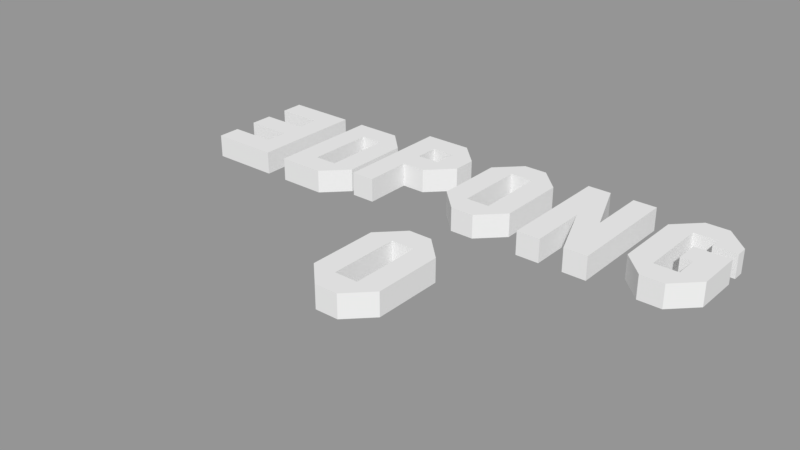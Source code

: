# Source: 3d_pong_models.blend  (saved by Blender 2.79.0; exported with 4.5.12 LTS)
import bpy
from mathutils import Matrix  # noqa: F401  (used for matrix-valued properties, if any)

bpy.ops.wm.read_factory_settings(use_empty=True)
scene = bpy.context.scene
scene.name = 'TitleScreen'

# ---- collections
col_collection_1_003 = bpy.data.collections.new('Collection 1.003'); scene.collection.children.link(col_collection_1_003)

# ---- meshes
me_letter_o = bpy.data.meshes.new('letter_O')
me_letter_o.from_pydata([(-1.0, -5.0, 1.0), (-1.0, 5.0, 1.0), (-3.0, 3.0, 1.0), (-1.0, 3.0, 1.0), (-3.0, -3.0, 1.0), (-1.0, -3.0, 1.0), (1.0, -5.0, 1.0), (1.0, 5.0, 1.0), (1.0, 3.0, 1.0), (3.0, 3.0, 1.0), (1.0, -3.0, 1.0), (3.0, -3.0, 1.0), (-3.0, -3.0, -1.0), (-1.0, -5.0, -1.0), (-1.0, 3.0, -1.0), (-1.0, 5.0, -1.0), (-3.0, 3.0, -1.0), (-1.0, -3.0, -1.0), (1.0, -3.0, -1.0), (1.0, -5.0, -1.0), (3.0, 3.0, -1.0), (1.0, 5.0, -1.0), (1.0, 3.0, -1.0), (3.0, -3.0, -1.0)], [], [(2, 3, 1), (4, 5, 3, 2), (4, 0, 5), (8, 9, 7), (10, 11, 9, 8), (6, 11, 10), (3, 8, 7, 1), (0, 6, 10, 5), (16, 15, 14), (12, 16, 14, 17), (12, 17, 13), (22, 21, 20), (18, 22, 20, 23), (19, 18, 23), (14, 15, 21, 22), (13, 17, 18, 19), (0, 13, 19, 6), (2, 16, 12, 4), (10, 18, 17, 5), (1, 15, 16, 2), (9, 20, 21, 7), (3, 14, 22, 8), (8, 22, 18, 10), (5, 17, 14, 3), (7, 21, 15, 1), (4, 12, 13, 0), (6, 19, 23, 11), (11, 23, 20, 9)])
me_letter_o.use_remesh_preserve_volume = False
me_letter_o.use_remesh_preserve_attributes = False
me_letter_o.use_mirror_vertex_groups = False
me_letter_o.update()
me_logo_pong = bpy.data.meshes.new('logo_PONG')
me_logo_pong.from_pydata([(11.0, -5.0, 1.0), (13.0, 2.0, 1.0), (11.0, 5.0, 1.0), (9.0, 3.0, 1.0), (9.0, -3.0, 1.0), (11.0, -3.0, 1.0), (11.0, 3.0, 1.0), (13.0, -5.0, 1.0), (12.0, 1.0, 1.0), (13.0, 5.0, 1.0), (12.0, -1.0, 1.0), (13.0, 3.0, 1.0), (13.0, -3.0, 1.0), (15.0, -3.0, 1.0), (13.0, -1.0, 1.0), (15.0, 1.0, 1.0), (15.0, 3.0, 1.0), (13.0, 1.0, 1.0), (15.0, -1.0, 1.0), (15.0, 2.0, 1.0), (13.0, 3.0, -1.0), (15.0, 3.0, -1.0), (9.0, -3.0, -1.0), (11.0, -5.0, -1.0), (11.0, 3.0, -1.0), (11.0, 5.0, -1.0), (9.0, 3.0, -1.0), (11.0, -3.0, -1.0), (13.0, -3.0, -1.0), (13.0, -5.0, -1.0), (13.0, 1.0, -1.0), (12.0, 1.0, -1.0), (12.0, -1.0, -1.0), (13.0, -1.0, -1.0), (13.0, 5.0, -1.0), (13.0, 2.0, -1.0), (15.0, 2.0, -1.0), (15.0, -3.0, -1.0), (15.0, -1.0, -1.0), (15.0, 1.0, -1.0), (1.0, -5.0, 1.0), (3.0, -5.0, 1.0), (1.0, 5.0, 1.0), (3.0, 5.0, 1.0), (1.0, 0.0, 1.0), (3.0, 0.0, 1.0), (5.0, -5.0, 1.0), (7.0, -5.0, 1.0), (5.0, 5.0, 1.0), (7.0, 5.0, 1.0), (5.0, 0.0, 1.0), (7.0, 0.0, 1.0), (1.0, -5.0, -1.0), (3.0, -5.0, -1.0), (3.0, 0.0, -1.0), (3.0, 5.0, -1.0), (1.0, 5.0, -1.0), (1.0, 0.0, -1.0), (5.0, 0.0, -1.0), (5.0, -5.0, -1.0), (7.0, -5.0, -1.0), (7.0, 5.0, -1.0), (5.0, 5.0, -1.0), (7.0, 0.0, -1.0), (-5.0, -5.0, 1.0), (-5.0, 5.0, 1.0), (-7.0, 3.0, 1.0), (-5.0, 3.0, 1.0), (-7.0, -3.0, 1.0), (-5.0, -3.0, 1.0), (-3.0, -5.0, 1.0), (-3.0, 5.0, 1.0), (-3.0, 3.0, 1.0), (-1.0, 3.0, 1.0), (-3.0, -3.0, 1.0), (-1.0, -3.0, 1.0), (-7.0, -3.0, -1.0), (-5.0, -5.0, -1.0), (-5.0, 3.0, -1.0), (-5.0, 5.0, -1.0), (-7.0, 3.0, -1.0), (-5.0, -3.0, -1.0), (-3.0, -3.0, -1.0), (-3.0, -5.0, -1.0), (-1.0, 3.0, -1.0), (-3.0, 5.0, -1.0), (-3.0, 3.0, -1.0), (-1.0, -3.0, -1.0), (-15.0, -5.0, 1.0), (-13.0, -5.0, 1.0), (-15.0, 5.0, 1.0), (-13.0, 5.0, 1.0), (-15.0, 3.0, 1.0), (-13.0, 3.0, 1.0), (-15.0, 1.0, 1.0), (-13.0, 1.0, 1.0), (-15.0, -1.0, 1.0), (-13.0, -1.0, 1.0), (-11.0, 5.0, 1.0), (-11.0, 3.0, 1.0), (-9.0, 3.0, 1.0), (-11.0, 1.0, 1.0), (-9.0, 1.0, 1.0), (-11.0, -1.0, 1.0), (-15.0, -5.0, -1.0), (-13.0, -5.0, -1.0), (-15.0, 5.0, -1.0), (-13.0, 5.0, -1.0), (-15.0, 3.0, -1.0), (-13.0, 3.0, -1.0), (-15.0, 1.0, -1.0), (-13.0, 1.0, -1.0), (-15.0, -1.0, -1.0), (-13.0, -1.0, -1.0), (-11.0, 5.0, -1.0), (-11.0, 3.0, -1.0), (-9.0, 3.0, -1.0), (-11.0, 1.0, -1.0), (-9.0, 1.0, -1.0), (-11.0, -1.0, -1.0)], [], [(3, 6, 2), (4, 0, 5), (4, 5, 6, 3), (14, 18, 15, 17), (7, 13, 12), (12, 13, 18, 14), (6, 11, 9, 2), (0, 7, 12, 5), (14, 17, 8, 10), (9, 11, 16), (16, 11, 1, 19), (26, 25, 24), (22, 27, 23), (22, 26, 24, 27), (33, 30, 39, 38), (29, 28, 37), (28, 33, 38, 37), (24, 25, 34, 20), (23, 27, 28, 29), (33, 32, 31, 30), (34, 21, 20), (21, 36, 35, 20), (3, 26, 22, 4), (6, 24, 20, 11), (8, 31, 32, 10), (9, 34, 25, 2), (19, 36, 21, 16), (5, 27, 24, 6), (0, 23, 29, 7), (1, 35, 36, 19), (11, 20, 35, 1), (12, 28, 27, 5), (7, 29, 37, 13), (4, 22, 23, 0), (18, 38, 39, 15), (15, 39, 30, 17), (17, 30, 31, 8), (13, 37, 38, 18), (2, 25, 26, 3), (16, 21, 34, 9), (10, 32, 33, 14), (14, 33, 28, 12), (44, 45, 43, 42), (50, 51, 49, 48), (46, 47, 51, 50), (45, 46, 50, 43), (40, 41, 45, 44), (57, 56, 55, 54), (58, 62, 61, 63), (59, 58, 63, 60), (54, 55, 58, 59), (52, 57, 54, 53), (50, 58, 55, 43), (41, 53, 54, 45), (51, 63, 61, 49), (43, 55, 56, 42), (49, 61, 62, 48), (42, 56, 57, 44), (48, 62, 58, 50), (40, 52, 53, 41), (45, 54, 59, 46), (44, 57, 52, 40), (47, 60, 63, 51), (46, 59, 60, 47), (66, 67, 65), (68, 69, 67, 66), (68, 64, 69), (72, 73, 71), (74, 75, 73, 72), (70, 75, 74), (67, 72, 71, 65), (64, 70, 74, 69), (80, 79, 78), (76, 80, 78, 81), (76, 81, 77), (86, 85, 84), (82, 86, 84, 87), (83, 82, 87), (78, 79, 85, 86), (77, 81, 82, 83), (64, 77, 83, 70), (66, 80, 76, 68), (74, 82, 81, 69), (65, 79, 80, 66), (73, 84, 85, 71), (67, 78, 86, 72), (72, 86, 82, 74), (69, 81, 78, 67), (71, 85, 79, 65), (68, 76, 77, 64), (70, 83, 87, 75), (75, 87, 84, 73), (92, 93, 91, 90), (94, 95, 93, 92), (96, 97, 95, 94), (88, 89, 97, 96), (91, 93, 99, 98), (98, 99, 100), (100, 99, 101, 102), (102, 101, 103), (97, 103, 101, 95), (108, 106, 107, 109), (110, 108, 109, 111), (112, 110, 111, 113), (104, 112, 113, 105), (107, 114, 115, 109), (114, 116, 115), (116, 118, 117, 115), (118, 119, 117), (113, 111, 117, 119), (95, 111, 109, 93), (99, 115, 117, 101), (103, 119, 118, 102), (98, 114, 107, 91), (92, 108, 110, 94), (96, 112, 104, 88), (93, 109, 115, 99), (97, 113, 119, 103), (88, 104, 105, 89), (100, 116, 114, 98), (101, 117, 111, 95), (94, 110, 112, 96), (91, 107, 106, 90), (89, 105, 113, 97), (90, 106, 108, 92), (102, 118, 116, 100)])
me_logo_pong.use_remesh_preserve_volume = False
me_logo_pong.use_remesh_preserve_attributes = False
me_logo_pong.use_mirror_vertex_groups = False
me_logo_pong.update()
me_logo_3d = bpy.data.meshes.new('logo_3D')
me_logo_3d.from_pydata([(-3.0, -1.0, 1.0), (-3.0, 1.0, 1.0), (-1.0, -1.0, 1.0), (-1.0, 1.0, 1.0), (-3.0, 3.0, 1.0), (-1.0, 3.0, 1.0), (-3.0, 5.0, 1.0), (-1.0, 5.0, 1.0), (-3.0, -3.0, 1.0), (-1.0, -3.0, 1.0), (-3.0, -5.0, 1.0), (-1.0, -5.0, 1.0), (-7.0, -1.0, 1.0), (-7.0, 1.0, 1.0), (-7.0, 3.0, 1.0), (-7.0, 5.0, 1.0), (-7.0, -3.0, 1.0), (-7.0, -5.0, 1.0), (-3.0, -1.0, -1.0), (-3.0, 1.0, -1.0), (-1.0, -1.0, -1.0), (-1.0, 1.0, -1.0), (-1.0, 3.0, -1.0), (-3.0, 3.0, -1.0), (-1.0, 5.0, -1.0), (-3.0, 5.0, -1.0), (-3.0, -3.0, -1.0), (-1.0, -3.0, -1.0), (-3.0, -5.0, -1.0), (-1.0, -5.0, -1.0), (-7.0, 1.0, -1.0), (-7.0, -1.0, -1.0), (-7.0, 5.0, -1.0), (-7.0, 3.0, -1.0), (-7.0, -3.0, -1.0), (-7.0, -5.0, -1.0), (1.0, -3.0, -1.0), (3.0, -3.0, -1.0), (3.0, -5.0, -1.0), (1.0, -5.0, -1.0), (1.0, 5.0, 1.0), (3.0, 5.0, 1.0), (1.0, -5.0, 1.0), (3.0, -5.0, 1.0), (3.0, -3.0, 1.0), (1.0, -3.0, 1.0), (1.0, 3.0, 1.0), (3.0, 3.0, 1.0), (5.0, 5.0, 1.0), (5.0, 3.0, 1.0), (3.0, 5.0, -1.0), (7.0, 3.0, 1.0), (5.0, -3.0, 1.0), (7.0, -3.0, 1.0), (5.0, -5.0, 1.0), (1.0, 5.0, -1.0), (3.0, 3.0, -1.0), (1.0, 3.0, -1.0), (5.0, 5.0, -1.0), (5.0, 3.0, -1.0), (7.0, 3.0, -1.0), (5.0, -3.0, -1.0), (7.0, -3.0, -1.0), (5.0, -5.0, -1.0)], [], [(18, 31, 30, 19), (1, 0, 2, 3), (1, 3, 5, 4), (4, 5, 7, 6), (23, 33, 32, 25), (2, 0, 8, 9), (9, 8, 10, 11), (28, 35, 34, 26), (19, 30, 13, 1), (19, 21, 20, 18), (19, 23, 22, 21), (23, 25, 24, 22), (14, 33, 23, 4), (20, 27, 26, 18), (27, 29, 28, 26), (28, 10, 17, 35), (7, 24, 25, 6), (13, 30, 31, 12), (12, 31, 18, 0), (0, 18, 26, 8), (15, 32, 33, 14), (2, 20, 21, 3), (10, 28, 29, 11), (5, 22, 24, 7), (16, 34, 35, 17), (11, 29, 27, 9), (8, 26, 34, 16), (25, 32, 15, 6), (8, 16, 17, 10), (4, 23, 19, 1), (6, 15, 14, 4), (3, 21, 22, 5), (9, 27, 20, 2), (46, 45, 44, 47), (46, 47, 41, 40), (44, 45, 42, 43), (37, 38, 39, 36), (57, 56, 37, 36), (41, 47, 49, 48), (48, 49, 51), (51, 49, 52, 53), (53, 52, 54), (43, 54, 52, 44), (57, 55, 50, 56), (50, 58, 59, 56), (58, 60, 59), (60, 62, 61, 59), (62, 63, 61), (38, 37, 61, 63), (43, 38, 63, 54), (42, 39, 38, 43), (52, 61, 37, 44), (44, 37, 56, 47), (53, 62, 60, 51), (45, 36, 39, 42), (49, 59, 61, 52), (48, 58, 50, 41), (47, 56, 59, 49), (46, 57, 36, 45), (54, 63, 62, 53), (41, 50, 55, 40), (51, 60, 58, 48), (40, 55, 57, 46), (1, 13, 12, 0)])
me_logo_3d.use_remesh_preserve_volume = False
me_logo_3d.use_remesh_preserve_attributes = False
me_logo_3d.use_mirror_vertex_groups = False
me_logo_3d.update()

# ---- objects
ob_letter_o = bpy.data.objects.new('letter_O', me_letter_o)
ob_logo_pong = bpy.data.objects.new('logo_PONG', me_logo_pong)
ob_logo_3d = bpy.data.objects.new('logo_3D', me_logo_3d)

# ---- transforms, parenting, visibility, modifiers, constraints
ob_letter_o.location = (24.0, -15.0, 0.0)
ob_letter_o.lineart.crease_threshold = 0.0
ob_logo_pong.location = (28.0, 0.0, 0.0)
ob_logo_pong.lineart.crease_threshold = 0.0
ob_logo_3d.location = (4.0, 0.0, -1.0)
ob_logo_3d.lineart.crease_threshold = 0.0

# ---- collection membership
col_collection_1_003.objects.link(ob_letter_o)
col_collection_1_003.objects.link(ob_logo_pong)
col_collection_1_003.objects.link(ob_logo_3d)

# ---- scene / render settings (as saved in the file)
scene.frame_start = 1; scene.frame_end = 250; scene.frame_set(1)
scene.render.engine = 'BLENDER_EEVEE_NEXT'
scene.render.image_settings.exr_codec = 'NONE'
scene.render.resolution_percentage = 50
scene.render.dither_intensity = 0.0
scene.render.simplify_subdivision_render = 0
scene.render.simplify_child_particles_render = 0.0
scene.cycles.use_denoising = False
scene.cycles.samples = 128
scene.cycles.sampling_pattern = 'TABULATED_SOBOL'
scene.cycles.use_adaptive_sampling = False
scene.cycles.use_light_tree = False
scene.cycles.blur_glossy = 0.0
scene.cycles.sample_clamp_indirect = 0.0
scene.view_settings.view_transform = 'Standard'
bpy.context.view_layer.update()

# ---- added for rendering (the .blend has no active camera and no usable light): camera, sun + grey world if the file has none
cam_auto = bpy.data.cameras.new('AutoCamera')
cam_auto.lens = 50.0
cam_auto.sensor_width = 36.0
cam_auto.clip_end = 1000.0
ob_auto_camera = bpy.data.objects.new('AutoCamera', cam_auto)
scene.collection.objects.link(ob_auto_camera)
ob_auto_camera.location = (68.5192, -65.723, 38.3153)
ob_auto_camera.rotation_euler = (1.09748, -7.21219e-08, 0.694738)
scene.camera = ob_auto_camera
light_auto_sun = bpy.data.lights.new('AutoSun', 'SUN')
light_auto_sun.energy = 3.0
light_auto_sun.angle = 0.0523599
ob_auto_sun = bpy.data.objects.new('AutoSun', light_auto_sun)
scene.collection.objects.link(ob_auto_sun)
ob_auto_sun.rotation_euler = (0.872665, 0.174533, 0.523599)
if scene.world is None:
    world_auto = bpy.data.worlds.new('AutoWorld')
    world_auto.color = (0.3, 0.3, 0.3)
    scene.world = world_auto
bpy.context.view_layer.update()
